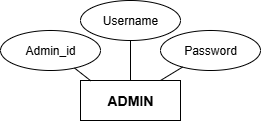

The diagram above was exported from draw.io. Its source (the exported page's mxGraphModel, read from the mxfile embedded in the PNG):
<mxGraphModel dx="2522" dy="2227" grid="1" gridSize="10" guides="1" tooltips="1" connect="1" arrows="1" fold="1" page="1" pageScale="1" pageWidth="1100" pageHeight="850" math="0" shadow="0">
  <root>
    <mxCell id="0" />
    <mxCell id="1" parent="0" />
    <mxCell id="2" value="&lt;h3&gt;ADMIN&lt;/h3&gt;" style="whiteSpace=wrap;html=1;align=center;" vertex="1" parent="1">
      <mxGeometry x="160" y="250" width="100" height="40" as="geometry" />
    </mxCell>
    <mxCell id="3" value="Admin_id" style="ellipse;whiteSpace=wrap;html=1;align=center;" vertex="1" parent="1">
      <mxGeometry x="80" y="200" width="100" height="40" as="geometry" />
    </mxCell>
    <mxCell id="4" style="rounded=0;orthogonalLoop=1;jettySize=auto;html=1;entryX=0.103;entryY=0.008;entryDx=0;entryDy=0;entryPerimeter=0;endArrow=none;endFill=0;" edge="1" source="3" target="2" parent="1">
      <mxGeometry relative="1" as="geometry" />
    </mxCell>
    <mxCell id="5" style="edgeStyle=orthogonalEdgeStyle;rounded=0;orthogonalLoop=1;jettySize=auto;html=1;entryX=0.5;entryY=0;entryDx=0;entryDy=0;endArrow=none;endFill=0;" edge="1" source="6" target="2" parent="1">
      <mxGeometry relative="1" as="geometry" />
    </mxCell>
    <mxCell id="6" value="Username" style="ellipse;whiteSpace=wrap;html=1;align=center;" vertex="1" parent="1">
      <mxGeometry x="160" y="170" width="100" height="40" as="geometry" />
    </mxCell>
    <mxCell id="7" value="Password" style="ellipse;whiteSpace=wrap;html=1;align=center;" vertex="1" parent="1">
      <mxGeometry x="240" y="200" width="100" height="40" as="geometry" />
    </mxCell>
    <mxCell id="8" style="rounded=0;orthogonalLoop=1;jettySize=auto;html=1;entryX=0.8;entryY=0;entryDx=0;entryDy=0;entryPerimeter=0;endArrow=none;endFill=0;" edge="1" source="7" target="2" parent="1">
      <mxGeometry relative="1" as="geometry" />
    </mxCell>
  </root>
</mxGraphModel>